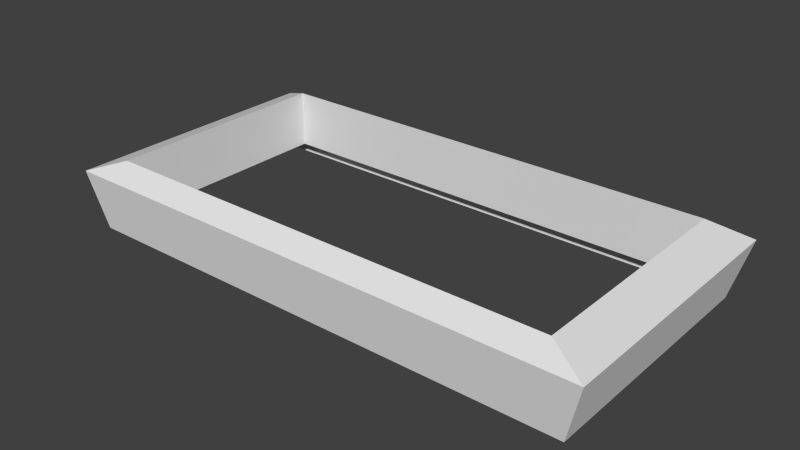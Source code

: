 # Source: outerwall.blend  (saved by Blender 2.74.0; exported with 4.5.12 LTS)
import bpy
from mathutils import Matrix  # noqa: F401  (used for matrix-valued properties, if any)

bpy.ops.wm.read_factory_settings(use_empty=True)
scene = bpy.context.scene
scene.name = 'Scene'

# ---- collections
col_collection_1 = bpy.data.collections.new('Collection 1'); scene.collection.children.link(col_collection_1)

# ---- materials (node trees are filled in below, after node groups)
mat_material = bpy.data.materials.new('Material')
mat_material.alpha_threshold = 0.0
mat_material.use_transparent_shadow = False
mat_material.roughness = 0.5
mat_material.line_color = (0.0, 0.0, 0.0, 1.0)

# ---- material node trees

# ---- world
world_world = bpy.data.worlds.new('World'); scene.world = world_world
world_world.color = (0.05088, 0.05088, 0.05088)
world_world.use_sun_shadow = False
world_world.sun_shadow_jitter_overblur = 0.0
world_world.cycles.sampling_method = 'MANUAL'
world_world.cycles.sample_map_resolution = 256

# ---- meshes
me_cube = bpy.data.meshes.new('Cube')
me_cube.from_pydata([(1.0, 1.0, -1.0), (1.0, -1.0, -1.0), (-1.0, -1.0, -1.0), (-1.0, 1.0, -1.0), (1.0, 1.0, 1.0), (1.0, -1.0, 1.0), (-1.0, -1.0, 1.0), (-1.0, 1.0, 1.0), (1.788e-07, 1.0, -1.0), (0.0, -1.0, -1.0), (2.384e-07, 1.0, 1.0), (-5.364e-07, -1.0, 1.0), (1.1, 1.1, -100.0), (1.1, -1.1, -100.0), (-1.1, -1.1, -100.0), (-1.1, 1.1, -100.0), (2.762e-07, 1.1, -100.0), (-5.762e-07, -1.1, -100.0), (1.0, 1.0, 401.0), (1.0, -1.0, 401.0), (2.102e-07, 1.0, 401.0), (-1.0, 1.0, 401.0), (-5.647e-07, -1.0, 401.0), (-1.0, -1.0, 401.0), (-6.343e-07, -1.168, 300.0), (1.168, 1.168, 300.0), (1.168, -1.168, 300.0), (2.706e-07, 1.168, 300.0), (-1.168, 1.168, 300.0), (-1.168, -1.168, 300.0)], [], [(12, 25, 26, 13), (0, 1, 5, 4), (9, 2, 6, 11), (2, 3, 7, 6), (10, 7, 3, 8), (4, 10, 8, 0), (1, 9, 11, 5), (15, 28, 27, 16), (17, 24, 29, 14), (14, 29, 28, 15), (16, 27, 25, 12), (13, 26, 24, 17), (18, 25, 27, 20), (22, 24, 26, 19), (21, 28, 29, 23), (23, 29, 24, 22), (20, 27, 28, 21), (19, 26, 25, 18), (11, 22, 19, 5), (4, 18, 20, 10), (7, 21, 23, 6), (6, 23, 22, 11), (10, 20, 21, 7), (5, 19, 18, 4)])
_uv = me_cube.uv_layers.new(name='UVMap')
_uv.uv.foreach_set('vector', [-0.3849, 4.292e-05, -0.3849, 0.3115, -0.5489, 0.3115, -0.5489, 4.08e-05, -0.3849, 0.9879, -0.5489, 0.9879, -0.5489, 0.9879, -0.3849, 0.9879, 0.1871, 0.9879, 0.07523, 0.9879, 0.07523, 0.9879, 0.1871, 0.9879, -0.06189, 0.9879, -0.226, 0.9879, -0.226, 0.9879, -0.06189, 0.9879, 0.7606, 0.9879, 0.9978, 0.9879, 0.9978, 0.9879, 0.7606, 0.9879, 0.6487, 0.9879, 0.7606, 0.9879, 0.7606, 0.9879, 0.6487, 0.9879, 0.2993, 0.9879, 0.1871, 0.9879, 0.1871, 0.9879, 0.2993, 0.9879, 0.9978, 4.092e-05, 0.9978, 0.3115, 0.7606, 0.3115, 0.7606, 4.08e-05, 0.1871, 4.202e-05, 0.1871, 0.3115, 0.07523, 0.3115, 0.07523, 4.08e-05, -0.06189, 4.283e-05, -0.06189, 0.3115, -0.226, 0.3115, -0.226, 4.08e-05, 0.7606, 4.08e-05, 0.7606, 0.3115, 0.6487, 0.3115, 0.6487, 4.128e-05, 0.2993, 4.378e-05, 0.2993, 0.3115, 0.1871, 0.3115, 0.1871, 4.202e-05, 0.6487, 0.5763, 0.6487, 0.3115, 0.7606, 0.3115, 0.7606, 0.5763, 0.1871, 0.5763, 0.1871, 0.3115, 0.2993, 0.3115, 0.2993, 0.5763, -0.226, 0.5763, -0.226, 0.3115, -0.06189, 0.3115, -0.06189, 0.5763, 0.07523, 0.5763, 0.07523, 0.3115, 0.1871, 0.3115, 0.1871, 0.5763, 0.7606, 0.5763, 0.7606, 0.3115, 0.9978, 0.3115, 0.9978, 0.5763, -0.5489, 0.5763, -0.5489, 0.3115, -0.3849, 0.3115, -0.3849, 0.5763, 0.1871, 0.9879, 0.1871, 0.5763, 0.2993, 0.5763, 0.2993, 0.9879, 0.6487, 0.9879, 0.6487, 0.5763, 0.7606, 0.5763, 0.7606, 0.9879, -0.226, 0.9879, -0.226, 0.5763, -0.06189, 0.5763, -0.06189, 0.9879, 0.07523, 0.9879, 0.07523, 0.5763, 0.1871, 0.5763, 0.1871, 0.9879, 0.7606, 0.9879, 0.7606, 0.5763, 0.9978, 0.5763, 0.9978, 0.9879, -0.5489, 0.9879, -0.5489, 0.5763, -0.3849, 0.5763, -0.3849, 0.9879])
me_cube.materials.append(mat_material)
me_cube.use_remesh_preserve_volume = False
me_cube.use_remesh_preserve_attributes = False
me_cube.use_mirror_vertex_groups = False
me_cube.update()

# ---- objects
ob_cube = bpy.data.objects.new('Cube', me_cube)

# ---- transforms, parenting, visibility, modifiers, constraints
ob_cube.location = (0.0, 0.0, 0.0)
ob_cube.scale = (16.0, 8.0, 0.01)
ob_cube.lock_rotations_4d = False
ob_cube.empty_display_type = 'ARROWS'
ob_cube.lineart.crease_threshold = 0.0
_m = ob_cube.modifiers.new('EdgeSplit', 'EDGE_SPLIT')

# ---- collection membership
col_collection_1.objects.link(ob_cube)

# ---- scene / render settings (as saved in the file)
scene.frame_start = 1; scene.frame_end = 250; scene.frame_set(1)
scene.render.engine = 'BLENDER_EEVEE_NEXT'
scene.render.resolution_percentage = 50
scene.render.dither_intensity = 0.0
scene.cycles.use_denoising = False
scene.cycles.samples = 10
scene.cycles.sampling_pattern = 'TABULATED_SOBOL'
scene.cycles.light_sampling_threshold = 0.0
scene.cycles.use_adaptive_sampling = False
scene.cycles.use_light_tree = False
scene.cycles.blur_glossy = 0.0
scene.cycles.pixel_filter_type = 'GAUSSIAN'
scene.cycles.sample_clamp_indirect = 0.0
scene.view_settings.view_transform = 'Standard'
bpy.context.view_layer.update()

# ---- added for rendering (the .blend has no active camera and no usable light): camera, sun
cam_auto = bpy.data.cameras.new('AutoCamera')
cam_auto.lens = 50.0
cam_auto.sensor_width = 36.0
cam_auto.clip_end = 1000.0
ob_auto_camera = bpy.data.objects.new('AutoCamera', cam_auto)
scene.collection.objects.link(ob_auto_camera)
ob_auto_camera.location = (38.9314, -46.7177, 32.6501)
ob_auto_camera.rotation_euler = (1.09748, -7.21219e-08, 0.694738)
scene.camera = ob_auto_camera
light_auto_sun = bpy.data.lights.new('AutoSun', 'SUN')
light_auto_sun.energy = 3.0
light_auto_sun.angle = 0.0523599
ob_auto_sun = bpy.data.objects.new('AutoSun', light_auto_sun)
scene.collection.objects.link(ob_auto_sun)
ob_auto_sun.rotation_euler = (0.872665, 0.174533, 0.523599)
bpy.context.view_layer.update()
